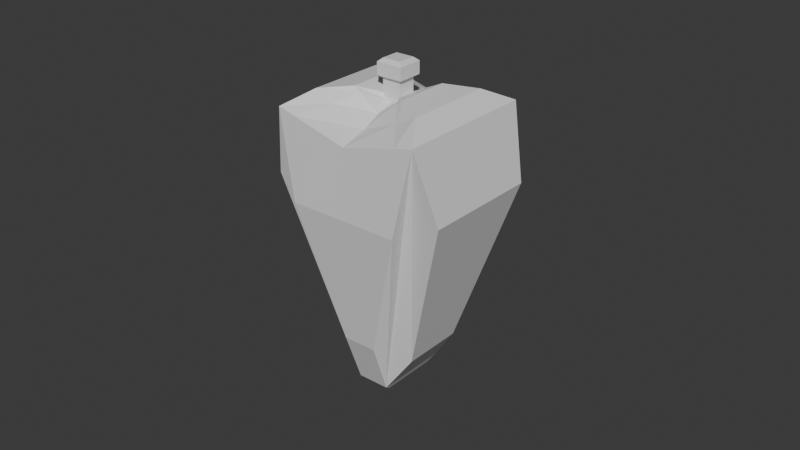# Source: Perfume1.blend  (saved by Blender 5.0.119; exported with 4.5.12 LTS)
import bpy
from mathutils import Matrix  # noqa: F401  (used for matrix-valued properties, if any)

bpy.ops.wm.read_factory_settings(use_empty=True)
scene = bpy.context.scene
scene.name = 'Scene'

# ---- collections
col_collection = bpy.data.collections.new('Collection'); scene.collection.children.link(col_collection)

# ---- materials (node trees are filled in below, after node groups)
mat_material = bpy.data.materials.new('Material')
mat_material.alpha_threshold = 0.0
mat_material.use_backface_culling_lightprobe_volume = False
mat_material.roughness = 0.5
mat_material.line_color = (0.0, 0.0, 0.0, 1.0)

# ---- material node trees
mat_material.use_nodes = True; mat_material.node_tree.nodes.clear()
_N = mat_material.node_tree.nodes; _L = mat_material.node_tree.links
n0 = _N.new('ShaderNodeOutputMaterial'); n0.name = 'Material Output'; n0.location = (200, 100)
n1 = _N.new('ShaderNodeBsdfPrincipled'); n1.name = 'Principled BSDF'; n1.location = (-200, 100)
_L.new(n1.outputs[0], n0.inputs[0])
n0.is_active_output = True

# ---- world
world_world = bpy.data.worlds.new('World'); scene.world = world_world
world_world.use_nodes = True; world_world.node_tree.nodes.clear()
_N = world_world.node_tree.nodes; _L = world_world.node_tree.links
n0 = _N.new('ShaderNodeOutputWorld'); n0.name = 'World Output'; n0.location = (200, 100)
n1 = _N.new('ShaderNodeBackground'); n1.name = 'Background'; n1.location = (-200, 100)
n1.inputs[0].default_value = (0.05088, 0.05088, 0.05088, 1.0)
_L.new(n1.outputs[0], n0.inputs[0])
n0.is_active_output = True
world_world.color = (0.05088, 0.05088, 0.05088)
world_world.sun_shadow_jitter_overblur = 0.0

# ---- meshes
me_cube = bpy.data.meshes.new('Cube')
me_cube.from_pydata([(0.02353, 0.0229, 0.04998), (0.005182, 0.01207, -0.03681), (0.02353, -0.0229, 0.04998), (0.005182, -0.01203, -0.03681), (-0.02361, 0.0229, 0.04998), (-0.00507, 0.01207, -0.03681), (-0.02361, -0.0229, 0.04998), (-0.00507, -0.01203, -0.03681), (0.01757, -0.0143, 0.05428), (-0.01753, -0.0143, 0.05428), (0.01757, 0.0143, 0.05428), (-0.01753, 0.0143, 0.05428), (0.00866, -0.008453, 0.05537), (-0.008737, -0.008453, 0.05537), (0.00866, 0.008449, 0.05537), (-0.008737, 0.008449, 0.05537), (0.002946, -0.002902, 0.0533), (-0.003024, -0.002902, 0.0533), (0.002946, 0.002898, 0.0533), (-0.003024, 0.002898, 0.0533), (0.002946, -0.002902, 0.05746), (-0.003024, -0.002902, 0.05746), (0.002946, 0.002898, 0.05746), (-0.003024, 0.002898, 0.05746), (0.004133, -0.004055, 0.05828), (-0.00421, -0.004055, 0.05828), (0.004133, 0.00405, 0.05828), (-0.00421, 0.00405, 0.05828), (0.004133, -0.004055, 0.06213), (-0.00421, -0.004055, 0.06213), (0.004133, 0.00405, 0.06213), (-0.00421, 0.00405, 0.06213), (0.002893, -0.002851, 0.06322), (-0.002971, -0.002851, 0.06322), (0.002893, 0.002846, 0.06322), (-0.002971, 0.002846, 0.06322), (-0.005463, -0.01789, -0.0203), (-0.01797, -0.02408, 0.02275), (0.01789, -0.02408, 0.02275), (0.00546, -0.01789, -0.0203), (-0.0129, 0.009991, -0.02491), (-0.0129, -0.009954, -0.02491), (-0.02845, -0.01896, 0.02737), (-0.02845, 0.01895, 0.02737), (0.02934, 0.01898, 0.02746), (0.01334, 0.01001, -0.025), (0.02934, -0.01899, 0.02746), (0.01334, -0.00997, -0.025), (0.005898, 0.01808, -0.0249), (-0.005901, 0.01808, -0.0249), (0.01947, 0.02437, 0.02735), (-0.01954, 0.02437, 0.02735), (-0.003857, 0.009215, -0.03907), (-0.003857, -0.009178, -0.03907), (0.003968, 0.009215, -0.03907), (0.003968, -0.009178, -0.03907), (5.577e-05, 0.01207, -0.03681), (-3.881e-05, -0.0229, 0.04398), (5.577e-05, -0.01203, -0.03681), (-3.881e-05, 0.0229, 0.04398), (-3.881e-05, -0.0143, 0.04654), (-3.881e-05, 0.0143, 0.04654), (-3.881e-05, -0.008453, 0.04936), (-3.881e-05, 0.008449, 0.04936), (-3.881e-05, -0.002902, 0.0511), (-3.881e-05, 0.002898, 0.0511), (-3.881e-05, -0.002902, 0.05746), (-3.881e-05, 0.002898, 0.05746), (-3.881e-05, -0.004055, 0.05828), (-3.881e-05, 0.00405, 0.05828), (-3.881e-05, -0.004055, 0.06213), (-3.881e-05, 0.00405, 0.06213), (-3.881e-05, -0.002851, 0.06322), (-3.881e-05, 0.002846, 0.06322), (-3.881e-05, -0.02408, 0.02275), (-1.41e-06, -0.01789, -0.0203), (-1.41e-06, 0.01808, -0.0249), (-3.881e-05, 0.02437, 0.02735), (5.577e-05, 0.009215, -0.03907), (5.577e-05, -0.009178, -0.03907), (0.003877, -0.01203, -0.03681), (0.01753, 0.0229, 0.04847), (0.01093, 0.0143, 0.05102), (0.006447, 0.008449, 0.05384), (0.002187, 0.002898, 0.05177), (0.002187, 0.002898, 0.05746), (0.003071, 0.00405, 0.05828), (0.003071, 0.00405, 0.06213), (0.002147, 0.002846, 0.06322), (0.004071, -0.01789, -0.0203), (0.0145, 0.02437, 0.02735), (0.002973, -0.009178, -0.03907), (0.003877, 0.01207, -0.03681), (0.01753, -0.0229, 0.04847), (0.01093, -0.0143, 0.05102), (0.006447, -0.008453, 0.05384), (0.002187, -0.002902, 0.05177), (0.002187, -0.002902, 0.05746), (0.003071, -0.004055, 0.05828), (0.003071, -0.004055, 0.06213), (0.002147, -0.002851, 0.06322), (0.01333, -0.02408, 0.02275), (0.004397, 0.01808, -0.0249), (0.002973, 0.009215, -0.03907), (-0.003904, 0.01207, -0.03681), (-0.01825, -0.0229, 0.04863), (-0.01141, -0.0143, 0.05118), (-0.006759, -0.008453, 0.054), (-0.002345, -0.002902, 0.05194), (-0.002345, -0.002902, 0.05746), (-0.003261, -0.004055, 0.05828), (-0.003261, -0.004055, 0.06213), (-0.002304, -0.002851, 0.06322), (-0.01389, -0.02408, 0.02275), (-0.004559, 0.01808, -0.0249), (-0.002967, 0.009215, -0.03907), (-0.003904, -0.01203, -0.03681), (-0.01825, 0.0229, 0.04863), (-0.01141, 0.0143, 0.05118), (-0.006759, 0.008449, 0.054), (-0.002345, 0.002898, 0.05194), (-0.002345, 0.002898, 0.05746), (-0.003261, 0.00405, 0.05828), (-0.003261, 0.00405, 0.06213), (-0.002304, 0.002846, 0.06322), (-0.00422, -0.01789, -0.0203), (-0.01511, 0.02437, 0.02735), (-0.002967, -0.009178, -0.03907)], [], [(4, 6, 9, 11), (6, 7, 36, 37), (7, 6, 42, 41), (92, 1, 54, 103), (2, 3, 47, 46), (0, 1, 48, 50), (8, 10, 14, 12), (2, 0, 10, 8), (117, 4, 11, 118), (93, 2, 8, 94), (15, 13, 17, 19), (11, 9, 13, 15), (94, 8, 12, 95), (118, 11, 15, 119), (96, 16, 20, 97), (95, 12, 16, 96), (119, 15, 19, 120), (12, 14, 18, 16), (97, 20, 24, 98), (120, 19, 23, 121), (16, 18, 22, 20), (19, 17, 21, 23), (122, 27, 31, 123), (121, 23, 27, 122), (20, 22, 26, 24), (23, 21, 25, 27), (31, 29, 33, 35), (24, 26, 30, 28), (27, 25, 29, 31), (98, 24, 28, 99), (124, 35, 33, 112), (99, 28, 32, 100), (123, 31, 35, 124), (28, 30, 34, 32), (125, 113, 37, 36), (80, 3, 39, 89), (105, 6, 37, 113), (3, 2, 38, 39), (41, 42, 43, 40), (5, 7, 41, 40), (6, 4, 43, 42), (4, 5, 40, 43), (45, 44, 46, 47), (1, 0, 44, 45), (3, 1, 45, 47), (0, 2, 46, 44), (102, 90, 50, 48), (5, 4, 51, 49), (104, 5, 49, 114), (81, 0, 50, 90), (103, 54, 55, 91), (116, 7, 53, 127), (7, 5, 52, 53), (1, 3, 55, 54), (80, 58, 79, 91), (115, 78, 79, 127), (117, 59, 77, 126), (92, 56, 76, 102), (114, 126, 77, 76), (93, 57, 74, 101), (116, 58, 75, 125), (89, 101, 74, 75), (87, 71, 73, 88), (111, 70, 72, 112), (88, 73, 72, 100), (110, 68, 70, 111), (85, 67, 69, 86), (86, 69, 71, 87), (84, 65, 67, 85), (109, 66, 68, 110), (83, 63, 65, 84), (107, 62, 64, 108), (108, 64, 66, 109), (82, 61, 63, 83), (106, 60, 62, 107), (105, 57, 60, 106), (81, 59, 61, 82), (104, 56, 78, 115), (0, 81, 82, 10), (10, 82, 83, 14), (14, 83, 84, 18), (18, 84, 85, 22), (26, 86, 87, 30), (22, 85, 86, 26), (34, 88, 100, 32), (30, 87, 88, 34), (39, 38, 101, 89), (2, 93, 101, 38), (1, 92, 102, 48), (3, 80, 91, 55), (78, 103, 91, 79), (59, 81, 90, 77), (76, 77, 90, 102), (58, 80, 89, 75), (70, 99, 100, 72), (68, 98, 99, 70), (66, 97, 98, 68), (62, 95, 96, 64), (64, 96, 97, 66), (60, 94, 95, 62), (57, 93, 94, 60), (56, 92, 103, 78), (5, 104, 115, 52), (6, 105, 106, 9), (9, 106, 107, 13), (17, 108, 109, 21), (13, 107, 108, 17), (21, 109, 110, 25), (25, 110, 111, 29), (29, 111, 112, 33), (7, 116, 125, 36), (49, 51, 126, 114), (4, 117, 126, 51), (52, 115, 127, 53), (58, 116, 127, 79), (56, 104, 114, 76), (57, 105, 113, 74), (75, 74, 113, 125), (71, 123, 124, 73), (73, 124, 112, 72), (67, 121, 122, 69), (69, 122, 123, 71), (65, 120, 121, 67), (63, 119, 120, 65), (61, 118, 119, 63), (59, 117, 118, 61)])
_uv = me_cube.uv_layers.new(name='UVMap')
_uv.uv.foreach_set('vector', [0.625, 0.25, 0.625, 0.0, 0.625, 0.0, 0.625, 0.25, 0.625, 0.0, 0.375, 0.0, 0.375, 0.0, 0.625, 0.0, 0.375, 0.0, 0.625, 0.0, 0.625, 0.0, 0.375, 0.0, 0.3437, 0.5, 0.375, 0.5, 0.375, 0.5, 0.3424, 0.5, 0.625, 0.75, 0.375, 0.75, 0.375, 0.75, 0.625, 0.75, 0.625, 0.5, 0.375, 0.5, 0.375, 0.5, 0.625, 0.5, 0.625, 0.75, 0.625, 0.5, 0.625, 0.5, 0.625, 0.75, 0.625, 0.75, 0.625, 0.5, 0.625, 0.5, 0.625, 0.75, 0.625, 0.2763, 0.625, 0.25, 0.625, 0.25, 0.625, 0.2792, 0.625, 0.7797, 0.625, 0.75, 0.625, 0.75, 0.625, 0.7825, 0.625, 0.25, 0.625, 0.0, 0.625, 0.0, 0.625, 0.25, 0.625, 0.25, 0.625, 0.0, 0.625, 0.0, 0.625, 0.25, 0.625, 0.7825, 0.625, 0.75, 0.625, 0.75, 0.625, 0.7819, 0.625, 0.2792, 0.625, 0.25, 0.625, 0.25, 0.625, 0.2786, 0.625, 0.7835, 0.625, 0.75, 0.625, 0.75, 0.625, 0.7839, 0.625, 0.7819, 0.625, 0.75, 0.625, 0.75, 0.625, 0.7835, 0.625, 0.2786, 0.625, 0.25, 0.625, 0.25, 0.625, 0.2804, 0.625, 0.75, 0.625, 0.5, 0.625, 0.5, 0.625, 0.75, 0.625, 0.7839, 0.625, 0.75, 0.625, 0.75, 0.625, 0.7806, 0.625, 0.2804, 0.625, 0.25, 0.625, 0.25, 0.625, 0.2807, 0.625, 0.75, 0.625, 0.5, 0.625, 0.5, 0.625, 0.75, 0.625, 0.25, 0.625, 0.0, 0.625, 0.0, 0.625, 0.25, 0.625, 0.2771, 0.625, 0.25, 0.625, 0.25, 0.625, 0.2771, 0.625, 0.2807, 0.625, 0.25, 0.625, 0.25, 0.625, 0.2771, 0.625, 0.75, 0.625, 0.5, 0.625, 0.5, 0.625, 0.75, 0.625, 0.25, 0.625, 0.0, 0.625, 0.0, 0.625, 0.25, 0.625, 0.25, 0.625, 0.0, 0.625, 0.0, 0.625, 0.25, 0.625, 0.75, 0.625, 0.5, 0.625, 0.5, 0.625, 0.75, 0.625, 0.25, 0.625, 0.0, 0.625, 0.0, 0.625, 0.25, 0.625, 0.7806, 0.625, 0.75, 0.625, 0.75, 0.625, 0.7806, 0.8466, 0.5, 0.875, 0.5, 0.875, 0.75, 0.8466, 0.75, 0.625, 0.7806, 0.625, 0.75, 0.625, 0.75, 0.625, 0.7859, 0.625, 0.2771, 0.625, 0.25, 0.625, 0.25, 0.625, 0.283, 0.625, 0.75, 0.625, 0.5, 0.625, 0.5, 0.625, 0.75, 0.375, 0.9682, 0.625, 0.9704, 0.625, 1.0, 0.375, 1.0, 0.3439, 0.75, 0.375, 0.75, 0.375, 0.75, 0.3434, 0.75, 0.625, 0.9739, 0.625, 1.0, 0.625, 1.0, 0.625, 0.9704, 0.375, 0.75, 0.625, 0.75, 0.625, 0.75, 0.375, 0.75, 0.375, 0.0, 0.625, 0.0, 0.625, 0.25, 0.375, 0.25, 0.125, 0.5, 0.125, 0.75, 0.125, 0.75, 0.125, 0.5, 0.625, 0.0, 0.625, 0.25, 0.625, 0.25, 0.625, 0.0, 0.625, 0.25, 0.375, 0.25, 0.375, 0.25, 0.625, 0.25, 0.375, 0.5, 0.625, 0.5, 0.625, 0.75, 0.375, 0.75, 0.375, 0.5, 0.625, 0.5, 0.625, 0.5, 0.375, 0.5, 0.375, 0.75, 0.375, 0.5, 0.375, 0.5, 0.375, 0.75, 0.625, 0.5, 0.625, 0.75, 0.625, 0.75, 0.625, 0.5, 0.375, 0.4655, 0.625, 0.4674, 0.625, 0.5, 0.375, 0.5, 0.375, 0.25, 0.625, 0.25, 0.625, 0.25, 0.375, 0.25, 0.1529, 0.5, 0.125, 0.5, 0.125, 0.5, 0.1528, 0.5, 0.625, 0.4701, 0.625, 0.5, 0.625, 0.5, 0.625, 0.4674, 0.3424, 0.5, 0.375, 0.5, 0.375, 0.75, 0.3424, 0.75, 0.1527, 0.75, 0.125, 0.75, 0.125, 0.75, 0.1544, 0.75, 0.125, 0.75, 0.125, 0.5, 0.125, 0.5, 0.125, 0.75, 0.375, 0.5, 0.375, 0.75, 0.375, 0.75, 0.375, 0.5, 0.3439, 0.75, 0.25, 0.75, 0.25, 0.75, 0.3424, 0.75, 0.1544, 0.5, 0.25, 0.5, 0.25, 0.75, 0.1544, 0.75, 0.625, 0.2763, 0.625, 0.375, 0.625, 0.375, 0.625, 0.2793, 0.3437, 0.5, 0.25, 0.5, 0.25, 0.5, 0.3438, 0.5, 0.375, 0.2815, 0.625, 0.2793, 0.625, 0.375, 0.375, 0.375, 0.625, 0.7797, 0.625, 0.875, 0.625, 0.875, 0.625, 0.7828, 0.1527, 0.75, 0.25, 0.75, 0.25, 0.75, 0.1532, 0.75, 0.375, 0.7848, 0.625, 0.7828, 0.625, 0.875, 0.375, 0.875, 0.625, 0.4694, 0.625, 0.375, 0.625, 0.375, 0.625, 0.4641, 0.625, 0.9729, 0.625, 0.875, 0.625, 0.875, 0.625, 0.967, 0.6568, 0.5, 0.75, 0.5, 0.75, 0.75, 0.6568, 0.75, 0.625, 0.9729, 0.625, 0.875, 0.625, 0.875, 0.625, 0.9729, 0.625, 0.4661, 0.625, 0.375, 0.625, 0.375, 0.625, 0.4694, 0.625, 0.4694, 0.625, 0.375, 0.625, 0.375, 0.625, 0.4694, 0.625, 0.4665, 0.625, 0.375, 0.625, 0.375, 0.625, 0.4661, 0.625, 0.9693, 0.625, 0.875, 0.625, 0.875, 0.625, 0.9729, 0.625, 0.4681, 0.625, 0.375, 0.625, 0.375, 0.625, 0.4665, 0.625, 0.9714, 0.625, 0.875, 0.625, 0.875, 0.625, 0.9696, 0.625, 0.9696, 0.625, 0.875, 0.625, 0.875, 0.625, 0.9693, 0.625, 0.4675, 0.625, 0.375, 0.625, 0.375, 0.625, 0.4681, 0.625, 0.9708, 0.625, 0.875, 0.625, 0.875, 0.625, 0.9714, 0.625, 0.9739, 0.625, 0.875, 0.625, 0.875, 0.625, 0.9708, 0.625, 0.4701, 0.625, 0.375, 0.625, 0.375, 0.625, 0.4675, 0.1529, 0.5, 0.25, 0.5, 0.25, 0.5, 0.1544, 0.5, 0.625, 0.5, 0.625, 0.4701, 0.625, 0.4675, 0.625, 0.5, 0.625, 0.5, 0.625, 0.4675, 0.625, 0.4681, 0.625, 0.5, 0.625, 0.5, 0.625, 0.4681, 0.625, 0.4665, 0.625, 0.5, 0.625, 0.5, 0.625, 0.4665, 0.625, 0.4661, 0.625, 0.5, 0.625, 0.5, 0.625, 0.4694, 0.625, 0.4694, 0.625, 0.5, 0.625, 0.5, 0.625, 0.4661, 0.625, 0.4694, 0.625, 0.5, 0.625, 0.5, 0.6568, 0.5, 0.6568, 0.75, 0.625, 0.75, 0.625, 0.5, 0.625, 0.4694, 0.625, 0.4641, 0.625, 0.5, 0.375, 0.75, 0.625, 0.75, 0.625, 0.7828, 0.375, 0.7848, 0.625, 0.75, 0.625, 0.7797, 0.625, 0.7828, 0.625, 0.75, 0.375, 0.5, 0.3437, 0.5, 0.3438, 0.5, 0.375, 0.5, 0.375, 0.75, 0.3439, 0.75, 0.3424, 0.75, 0.375, 0.75, 0.25, 0.5, 0.3424, 0.5, 0.3424, 0.75, 0.25, 0.75, 0.625, 0.375, 0.625, 0.4701, 0.625, 0.4674, 0.625, 0.375, 0.375, 0.375, 0.625, 0.375, 0.625, 0.4674, 0.375, 0.4655, 0.25, 0.75, 0.3439, 0.75, 0.3434, 0.75, 0.25, 0.75, 0.625, 0.875, 0.625, 0.7806, 0.625, 0.7859, 0.625, 0.875, 0.625, 0.875, 0.625, 0.7806, 0.625, 0.7806, 0.625, 0.875, 0.625, 0.875, 0.625, 0.7839, 0.625, 0.7806, 0.625, 0.875, 0.625, 0.875, 0.625, 0.7819, 0.625, 0.7835, 0.625, 0.875, 0.625, 0.875, 0.625, 0.7835, 0.625, 0.7839, 0.625, 0.875, 0.625, 0.875, 0.625, 0.7825, 0.625, 0.7819, 0.625, 0.875, 0.625, 0.875, 0.625, 0.7797, 0.625, 0.7825, 0.625, 0.875, 0.25, 0.5, 0.3437, 0.5, 0.3424, 0.5, 0.25, 0.5, 0.125, 0.5, 0.1529, 0.5, 0.1544, 0.5, 0.125, 0.5, 0.625, 1.0, 0.625, 0.9739, 0.625, 0.9708, 0.625, 1.0, 0.625, 1.0, 0.625, 0.9708, 0.625, 0.9714, 0.625, 1.0, 0.625, 1.0, 0.625, 0.9696, 0.625, 0.9693, 0.625, 1.0, 0.625, 1.0, 0.625, 0.9714, 0.625, 0.9696, 0.625, 1.0, 0.625, 1.0, 0.625, 0.9693, 0.625, 0.9729, 0.625, 1.0, 0.625, 1.0, 0.625, 0.9729, 0.625, 0.9729, 0.625, 1.0, 0.625, 1.0, 0.625, 0.9729, 0.625, 0.967, 0.625, 1.0, 0.125, 0.75, 0.1527, 0.75, 0.1532, 0.75, 0.125, 0.75, 0.375, 0.25, 0.625, 0.25, 0.625, 0.2793, 0.375, 0.2815, 0.625, 0.25, 0.625, 0.2763, 0.625, 0.2793, 0.625, 0.25, 0.125, 0.5, 0.1544, 0.5, 0.1544, 0.75, 0.125, 0.75, 0.25, 0.75, 0.1527, 0.75, 0.1544, 0.75, 0.25, 0.75, 0.25, 0.5, 0.1529, 0.5, 0.1528, 0.5, 0.25, 0.5, 0.625, 0.875, 0.625, 0.9739, 0.625, 0.9704, 0.625, 0.875, 0.375, 0.875, 0.625, 0.875, 0.625, 0.9704, 0.375, 0.9682, 0.625, 0.375, 0.625, 0.2771, 0.625, 0.283, 0.625, 0.375, 0.75, 0.5, 0.8466, 0.5, 0.8466, 0.75, 0.75, 0.75, 0.625, 0.375, 0.625, 0.2807, 0.625, 0.2771, 0.625, 0.375, 0.625, 0.375, 0.625, 0.2771, 0.625, 0.2771, 0.625, 0.375, 0.625, 0.375, 0.625, 0.2804, 0.625, 0.2807, 0.625, 0.375, 0.625, 0.375, 0.625, 0.2786, 0.625, 0.2804, 0.625, 0.375, 0.625, 0.375, 0.625, 0.2792, 0.625, 0.2786, 0.625, 0.375, 0.625, 0.375, 0.625, 0.2763, 0.625, 0.2792, 0.625, 0.375])
me_cube.materials.append(mat_material)
me_cube.use_mirror_vertex_groups = False
me_cube.update()

# ---- objects
ob_perfume1 = bpy.data.objects.new('perfume1', me_cube)

# ---- transforms, parenting, visibility, modifiers, constraints
ob_perfume1.location = (0.0, 0.0, 0.0)
ob_perfume1.lock_rotations_4d = False
ob_perfume1.empty_display_type = 'ARROWS'
ob_perfume1.lineart.crease_threshold = 0.0

# ---- collection membership
col_collection.objects.link(ob_perfume1)

# ---- scene / render settings (as saved in the file)
scene.frame_start = 1; scene.frame_end = 250; scene.frame_set(1)
scene.render.engine = 'BLENDER_EEVEE_NEXT'
scene.render.bake_bias = 0.0
scene.render.bake_samples = 0
scene.cycles.sampling_pattern = 'TABULATED_SOBOL'
scene.eevee.use_volume_custom_range = False
bpy.context.view_layer.update()

# ---- added for rendering (the .blend has no active camera and no usable light): camera, sun
cam_auto = bpy.data.cameras.new('AutoCamera')
cam_auto.lens = 50.0
cam_auto.sensor_width = 36.0
cam_auto.clip_end = 1000.0
ob_auto_camera = bpy.data.objects.new('AutoCamera', cam_auto)
scene.collection.objects.link(ob_auto_camera)
ob_auto_camera.location = (0.18549, -0.221908, 0.160109)
ob_auto_camera.rotation_euler = (1.09748, -7.21219e-08, 0.694738)
scene.camera = ob_auto_camera
light_auto_sun = bpy.data.lights.new('AutoSun', 'SUN')
light_auto_sun.energy = 3.0
light_auto_sun.angle = 0.0523599
ob_auto_sun = bpy.data.objects.new('AutoSun', light_auto_sun)
scene.collection.objects.link(ob_auto_sun)
ob_auto_sun.rotation_euler = (0.872665, 0.174533, 0.523599)
bpy.context.view_layer.update()
